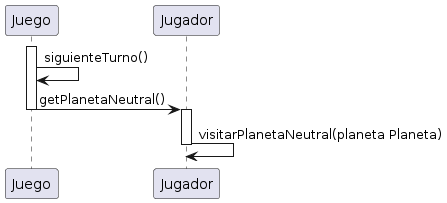

The diagram above was rendered by PlantUML. Its source (embedded in the PNG):
@startuml
participant Juego
participant Jugador


activate Juego
deactivate Juego
Juego -> Juego: siguienteTurno()
Juego -> Jugador: getPlanetaNeutral()
deactivate Juego
activate Jugador
Jugador -> Jugador: visitarPlanetaNeutral(planeta Planeta)
deactivate Jugador
@enduml